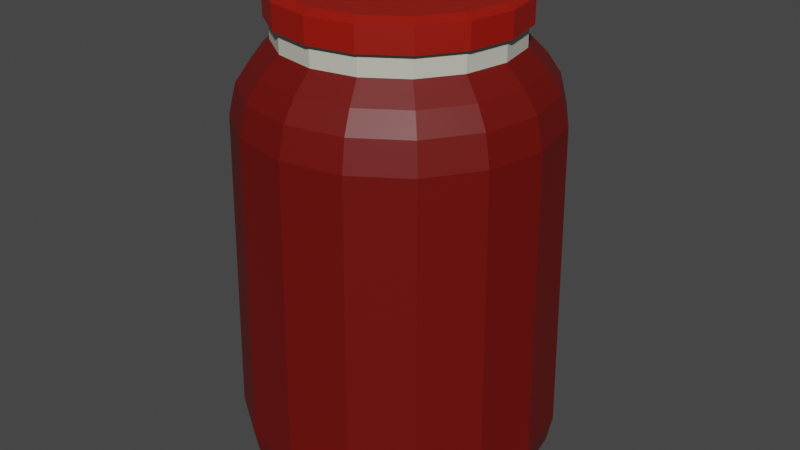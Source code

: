# Source: Tomato.blend  (saved by Blender 2.90.8; exported with 4.5.12 LTS)
import bpy
from mathutils import Matrix  # noqa: F401  (used for matrix-valued properties, if any)

bpy.ops.wm.read_factory_settings(use_empty=True)
scene = bpy.context.scene
scene.name = 'Scene'

# ---- collections
col_collection = bpy.data.collections.new('Collection'); scene.collection.children.link(col_collection)

# ---- materials (node trees are filled in below, after node groups)
mat_juce = bpy.data.materials.new('Juce')
mat_cap = bpy.data.materials.new('Cap')
mat_pot = bpy.data.materials.new('Pot')

# ---- material node trees
mat_juce.use_nodes = True; mat_juce.node_tree.nodes.clear()
_N = mat_juce.node_tree.nodes; _L = mat_juce.node_tree.links
n0 = _N.new('ShaderNodeBsdfPrincipled'); n0.name = 'Principled BSDF'; n0.location = (10, 300)
n0.distribution = 'GGX'
n0.subsurface_method = 'BURLEY'
n0.inputs[0].default_value = (0.1415, 0.00216, 0.0, 1.0)
n0.inputs[3].default_value = 1.45
n0.inputs[27].default_value = (0.0, 0.0, 0.0, 1.0)
n0.inputs[28].default_value = 1.0
n1 = _N.new('ShaderNodeOutputMaterial'); n1.name = 'Material Output'; n1.location = (300, 300)
_L.new(n0.outputs[0], n1.inputs[0])
n1.is_active_output = True
mat_cap.use_nodes = True; mat_cap.node_tree.nodes.clear()
_N = mat_cap.node_tree.nodes; _L = mat_cap.node_tree.links
n0 = _N.new('ShaderNodeBsdfPrincipled'); n0.name = 'Principled BSDF'; n0.location = (10, 300)
n0.distribution = 'GGX'
n0.subsurface_method = 'BURLEY'
n0.inputs[0].default_value = (0.5846, 0.5936, 0.5007, 1.0)
n0.inputs[3].default_value = 1.45
n0.inputs[27].default_value = (0.0, 0.0, 0.0, 1.0)
n0.inputs[28].default_value = 1.0
n1 = _N.new('ShaderNodeOutputMaterial'); n1.name = 'Material Output'; n1.location = (300, 300)
_L.new(n0.outputs[0], n1.inputs[0])
n1.is_active_output = True
mat_pot.use_nodes = True; mat_pot.node_tree.nodes.clear()
_N = mat_pot.node_tree.nodes; _L = mat_pot.node_tree.links
n0 = _N.new('ShaderNodeBsdfPrincipled'); n0.name = 'Principled BSDF'; n0.location = (10, 300)
n0.distribution = 'GGX'
n0.subsurface_method = 'BURLEY'
n0.inputs[0].default_value = (0.3115, 0.005987, 0.0, 1.0)
n0.inputs[3].default_value = 1.45
n0.inputs[27].default_value = (0.0, 0.0, 0.0, 1.0)
n0.inputs[28].default_value = 1.0
n1 = _N.new('ShaderNodeOutputMaterial'); n1.name = 'Material Output'; n1.location = (300, 300)
_L.new(n0.outputs[0], n1.inputs[0])
n1.is_active_output = True

# ---- world
world_world = bpy.data.worlds.new('World'); scene.world = world_world
world_world.use_nodes = True; world_world.node_tree.nodes.clear()
_N = world_world.node_tree.nodes; _L = world_world.node_tree.links
n0 = _N.new('ShaderNodeOutputWorld'); n0.name = 'World Output'; n0.location = (300, 300)
n1 = _N.new('ShaderNodeBackground'); n1.name = 'Background'; n1.location = (10, 300)
n1.inputs[0].default_value = (0.05088, 0.05088, 0.05088, 1.0)
_L.new(n1.outputs[0], n0.inputs[0])
n0.is_active_output = True
world_world.color = (0.05088, 0.05088, 0.05088)
world_world.use_sun_shadow = False
world_world.sun_shadow_jitter_overblur = 0.0

# ---- meshes
me_cylinder_001 = bpy.data.meshes.new('Cylinder.001')
me_cylinder_001.from_pydata([(-3.347e-08, 0.721, 2.807), (0.2759, 0.6661, 2.807), (0.5098, 0.5098, 2.807), (0.6661, 0.2759, 2.807), (0.721, -4.939e-08, 2.807), (0.6661, -0.2759, 2.807), (0.5098, -0.5098, 2.807), (0.2759, -0.6661, 2.807), (8.848e-08, -0.721, 2.807), (-0.2759, -0.6661, 2.807), (-0.5098, -0.5098, 2.807), (-0.6661, -0.2759, 2.807), (-0.721, -2.722e-08, 2.807), (-0.6661, 0.2759, 2.807), (-0.5098, 0.5098, 2.807), (-0.2759, 0.6661, 2.807), (-4.657e-08, 0.8617, 0.003715), (-2.731e-10, 1.006, 0.2907), (-1.028e-08, 0.9719, 0.115), (0.3297, 0.7961, 0.003715), (0.3851, 0.9298, 0.2907), (0.3719, 0.8979, 0.115), (0.6093, 0.6093, 0.003715), (0.7116, 0.7116, 0.2907), (0.6872, 0.6872, 0.115), (0.7961, 0.3297, 0.003715), (0.9298, 0.3851, 0.2907), (0.8979, 0.3719, 0.115), (0.8617, -4.47e-08, 0.003715), (1.006, -4.405e-08, 0.2907), (0.9719, -4.402e-08, 0.115), (0.7961, -0.3297, 0.003715), (0.9298, -0.3851, 0.2907), (0.8979, -0.3719, 0.115), (0.6093, -0.6093, 0.003715), (0.7116, -0.7116, 0.2907), (0.6872, -0.6872, 0.115), (0.3297, -0.7961, 0.003715), (0.3851, -0.9298, 0.2907), (0.3719, -0.8979, 0.115), (1.08e-07, -0.8617, 0.003715), (1.517e-07, -1.006, 0.2907), (1.412e-07, -0.9719, 0.115), (-0.3297, -0.7961, 0.003715), (-0.3851, -0.9298, 0.2907), (-0.3719, -0.8979, 0.115), (-0.6093, -0.6093, 0.003715), (-0.7116, -0.7116, 0.2907), (-0.6872, -0.6872, 0.115), (-0.7961, -0.3297, 0.003715), (-0.9298, -0.3851, 0.2907), (-0.8979, -0.3719, 0.115), (-0.8617, -5.588e-09, 0.003715), (-1.006, 1.195e-08, 0.2907), (-0.9719, 8.195e-09, 0.115), (-0.7961, 0.3297, 0.003715), (-0.9298, 0.3851, 0.2907), (-0.8979, 0.3719, 0.115), (-0.6093, 0.6093, 0.003715), (-0.7116, 0.7116, 0.2907), (-0.6872, 0.6872, 0.115), (-0.3297, 0.7961, 0.003715), (-0.3851, 0.9298, 0.2907), (-0.3719, 0.8979, 0.115), (-0.2759, 0.6661, 2.677), (-0.3709, 0.8955, 2.245), (-0.3214, 0.7759, 2.557), (-0.3536, 0.8537, 2.432), (-0.5098, 0.5098, 2.677), (-0.6854, 0.6854, 2.245), (-0.5938, 0.5938, 2.557), (-0.6534, 0.6534, 2.432), (-0.6661, 0.2759, 2.677), (-0.8955, 0.3709, 2.245), (-0.7759, 0.3214, 2.557), (-0.8537, 0.3536, 2.432), (-0.721, -2.722e-08, 2.677), (-0.9693, 1.166e-08, 2.245), (-0.8398, -4.085e-09, 2.557), (-0.924, 8.055e-09, 2.432), (-0.6661, -0.2759, 2.677), (-0.8955, -0.3709, 2.245), (-0.7759, -0.3214, 2.557), (-0.8537, -0.3536, 2.432), (-0.5098, -0.5098, 2.677), (-0.6854, -0.6854, 2.245), (-0.5938, -0.5938, 2.557), (-0.6534, -0.6534, 2.432), (-0.2759, -0.6661, 2.677), (-0.3709, -0.8955, 2.245), (-0.3214, -0.7759, 2.557), (-0.3536, -0.8537, 2.432), (9.757e-08, -0.721, 2.677), (1.637e-07, -0.9693, 2.245), (1.372e-07, -0.8398, 2.557), (1.589e-07, -0.924, 2.432), (0.2759, -0.6661, 2.677), (0.3709, -0.8955, 2.245), (0.3214, -0.7759, 2.557), (0.3536, -0.8537, 2.432), (0.5098, -0.5098, 2.677), (0.6854, -0.6854, 2.245), (0.5938, -0.5938, 2.557), (0.6534, -0.6534, 2.432), (0.6661, -0.2759, 2.677), (0.8955, -0.3709, 2.245), (0.7759, -0.3214, 2.557), (0.8537, -0.3536, 2.432), (0.721, -4.939e-08, 2.677), (0.9693, -4.227e-08, 2.245), (0.8398, -4.335e-08, 2.557), (0.924, -4.181e-08, 2.432), (0.6661, 0.2759, 2.677), (0.8955, 0.3709, 2.245), (0.7759, 0.3214, 2.557), (0.8537, 0.3536, 2.432), (0.5098, 0.5098, 2.677), (0.6854, 0.6854, 2.245), (0.5938, 0.5938, 2.557), (0.6534, 0.6534, 2.432), (0.2759, 0.6661, 2.677), (0.3709, 0.8955, 2.245), (0.3214, 0.7759, 2.557), (0.3536, 0.8537, 2.432), (-2.438e-08, 0.721, 2.677), (1.731e-08, 0.9693, 2.245), (5.161e-09, 0.8398, 2.557), (1.827e-08, 0.924, 2.432), (-3.725e-08, 0.7523, 2.807), (0.2879, 0.695, 2.807), (0.532, 0.532, 2.807), (0.695, 0.2879, 2.807), (0.7523, -5.13e-08, 2.807), (0.695, -0.2879, 2.807), (0.532, -0.532, 2.807), (0.2879, -0.695, 2.807), (9e-08, -0.7523, 2.807), (-0.2879, -0.695, 2.807), (-0.532, -0.532, 2.807), (-0.695, -0.2879, 2.807), (-0.7523, -2.817e-08, 2.807), (-0.695, 0.2879, 2.807), (-0.532, 0.532, 2.807), (-0.2879, 0.695, 2.807), (-3.725e-08, 0.7523, 2.96), (0.2879, 0.695, 2.96), (0.532, 0.532, 2.96), (0.695, 0.2879, 2.96), (0.7523, -5.13e-08, 2.96), (0.695, -0.2879, 2.96), (0.532, -0.532, 2.96), (0.2879, -0.695, 2.96), (9e-08, -0.7523, 2.96), (-0.2879, -0.695, 2.96), (-0.532, -0.532, 2.96), (-0.695, -0.2879, 2.96), (-0.7523, -2.817e-08, 2.96), (-0.695, 0.2879, 2.96), (-0.532, 0.532, 2.96), (-0.2879, 0.695, 2.96), (-3.04e-08, 0.689, 2.988), (0.2637, 0.6366, 2.988), (0.4872, 0.4872, 2.988), (0.6366, 0.2637, 2.988), (0.689, -4.569e-08, 2.988), (0.6366, -0.2637, 2.988), (0.4872, -0.4872, 2.988), (0.2637, -0.6366, 2.988), (8.614e-08, -0.689, 2.988), (-0.2637, -0.6366, 2.988), (-0.4872, -0.4872, 2.988), (-0.6366, -0.2637, 2.988), (-0.689, -2.45e-08, 2.988), (-0.6366, 0.2637, 2.988), (-0.4872, 0.4872, 2.988), (-0.2637, 0.6366, 2.988)], [], [(17, 125, 121, 20), (17, 20, 21, 18), (18, 21, 19, 16), (20, 23, 24, 21), (21, 24, 22, 19), (23, 26, 27, 24), (24, 27, 25, 22), (26, 29, 30, 27), (27, 30, 28, 25), (29, 32, 33, 30), (30, 33, 31, 28), (32, 35, 36, 33), (33, 36, 34, 31), (35, 38, 39, 36), (36, 39, 37, 34), (38, 41, 42, 39), (39, 42, 40, 37), (41, 44, 45, 42), (42, 45, 43, 40), (44, 47, 48, 45), (45, 48, 46, 43), (47, 50, 51, 48), (48, 51, 49, 46), (50, 53, 54, 51), (51, 54, 52, 49), (53, 56, 57, 54), (54, 57, 55, 52), (56, 59, 60, 57), (57, 60, 58, 55), (59, 62, 63, 60), (60, 63, 61, 58), (62, 17, 18, 63), (63, 18, 16, 61), (16, 19, 22, 25, 28, 31, 34, 37, 40, 43, 46, 49, 52, 55, 58, 61), (6, 5, 133, 134), (116, 120, 1, 2), (125, 65, 67, 127), (127, 67, 66, 126), (126, 66, 64, 124), (65, 69, 71, 67), (67, 71, 70, 66), (66, 70, 68, 64), (69, 73, 75, 71), (71, 75, 74, 70), (70, 74, 72, 68), (73, 77, 79, 75), (75, 79, 78, 74), (74, 78, 76, 72), (77, 81, 83, 79), (79, 83, 82, 78), (78, 82, 80, 76), (81, 85, 87, 83), (83, 87, 86, 82), (82, 86, 84, 80), (85, 89, 91, 87), (87, 91, 90, 86), (86, 90, 88, 84), (89, 93, 95, 91), (91, 95, 94, 90), (90, 94, 92, 88), (93, 97, 99, 95), (95, 99, 98, 94), (94, 98, 96, 92), (97, 101, 103, 99), (99, 103, 102, 98), (98, 102, 100, 96), (101, 105, 107, 103), (103, 107, 106, 102), (102, 106, 104, 100), (105, 109, 111, 107), (107, 111, 110, 106), (106, 110, 108, 104), (109, 113, 115, 111), (111, 115, 114, 110), (110, 114, 112, 108), (113, 117, 119, 115), (115, 119, 118, 114), (114, 118, 116, 112), (117, 121, 123, 119), (119, 123, 122, 118), (118, 122, 120, 116), (121, 125, 127, 123), (123, 127, 126, 122), (122, 126, 124, 120), (112, 116, 2, 3), (108, 112, 3, 4), (104, 108, 4, 5), (100, 104, 5, 6), (96, 100, 6, 7), (92, 96, 7, 8), (88, 92, 8, 9), (84, 88, 9, 10), (80, 84, 10, 11), (120, 124, 0, 1), (76, 80, 11, 12), (72, 76, 12, 13), (68, 72, 13, 14), (64, 68, 14, 15), (124, 64, 15, 0), (129, 128, 144, 145), (13, 12, 140, 141), (12, 11, 139, 140), (4, 3, 131, 132), (3, 2, 130, 131), (5, 4, 132, 133), (8, 7, 135, 136), (15, 14, 142, 143), (0, 15, 143, 128), (7, 6, 134, 135), (14, 13, 141, 142), (9, 8, 136, 137), (10, 9, 137, 138), (2, 1, 129, 130), (1, 0, 128, 129), (11, 10, 138, 139), (155, 154, 170, 171), (142, 141, 157, 158), (128, 143, 159, 144), (131, 130, 146, 147), (138, 137, 153, 154), (133, 132, 148, 149), (140, 139, 155, 156), (135, 134, 150, 151), (134, 133, 149, 150), (137, 136, 152, 153), (136, 135, 151, 152), (139, 138, 154, 155), (130, 129, 145, 146), (141, 140, 156, 157), (132, 131, 147, 148), (143, 142, 158, 159), (161, 160, 175, 174, 173, 172, 171, 170, 169, 168, 167, 166, 165, 164, 163, 162), (146, 145, 161, 162), (157, 156, 172, 173), (148, 147, 163, 164), (159, 158, 174, 175), (145, 144, 160, 161), (158, 157, 173, 174), (144, 159, 175, 160), (147, 146, 162, 163), (154, 153, 169, 170), (149, 148, 164, 165), (156, 155, 171, 172), (151, 150, 166, 167), (150, 149, 165, 166), (153, 152, 168, 169), (152, 151, 167, 168), (121, 117, 23, 20), (69, 65, 62, 59), (73, 69, 59, 56), (77, 73, 56, 53), (81, 77, 53, 50), (85, 81, 50, 47), (89, 85, 47, 44), (93, 89, 44, 41), (97, 93, 41, 38), (101, 97, 38, 35), (105, 101, 35, 32), (109, 105, 32, 29), (113, 109, 29, 26), (117, 113, 26, 23), (62, 65, 125, 17)])
me_cylinder_001.polygons.foreach_set('material_index', [0, 0, 0, 0, 0, 0, 0, 0, 0, 0, 0, 0, 0, 0, 0, 0, 0, 0, 0, 0, 0, 0, 0, 0, 0, 0, 0, 0, 0, 0, 0, 0, 0, 0, 0, 1, 0, 0, 0, 0, 0, 0, 0, 0, 0, 0, 0, 0, 0, 0, 0, 0, 0, 0, 0, 0, 0, 0, 0, 0, 0, 0, 0, 0, 0, 0, 0, 0, 0, 0, 0, 0, 0, 0, 0, 0, 0, 0, 0, 0, 0, 0, 0, 0, 1, 1, 1, 1, 1, 1, 1, 1, 1, 1, 1, 1, 1, 1, 1, 2, 0, 0, 0, 0, 0, 0, 0, 0, 0, 0, 0, 0, 0, 0, 0, 2, 2, 2, 2, 2, 2, 2, 2, 2, 2, 2, 2, 2, 2, 2, 2, 2, 2, 2, 2, 2, 2, 2, 2, 2, 2, 2, 2, 2, 2, 2, 2, 0, 0, 0, 0, 0, 0, 0, 0, 0, 0, 0, 0, 0, 0, 0])
_uv = me_cylinder_001.uv_layers.new(name='UVMap')
_uv.uv.foreach_set('vector', [1.0, 0.5727, 1.0, 1.0, 0.9375, 1.0, 0.9375, 0.5727, 1.0, 0.5727, 0.9375, 0.5727, 0.9375, 0.5177, 0.9991, 0.5177, 0.7527, 0.497, 0.842, 0.4792, 0.8291, 0.4411, 0.75, 0.4568, 0.9375, 0.5727, 0.875, 0.5727, 0.875, 0.5177, 0.9375, 0.5177, 0.847, 0.4771, 0.9227, 0.4266, 0.8962, 0.3962, 0.8291, 0.4411, 0.875, 0.5727, 0.8125, 0.5727, 0.8125, 0.5177, 0.875, 0.5177, 0.9266, 0.4227, 0.9771, 0.347, 0.9411, 0.3291, 0.8962, 0.3962, 0.8125, 0.5727, 0.75, 0.5727, 0.75, 0.5177, 0.8125, 0.5177, 0.9792, 0.342, 0.997, 0.2527, 0.9568, 0.25, 0.9411, 0.3291, 0.75, 0.5727, 0.6875, 0.5727, 0.6875, 0.5177, 0.75, 0.5177, 0.997, 0.2473, 0.9792, 0.158, 0.9411, 0.1709, 0.9568, 0.25, 0.6875, 0.5727, 0.625, 0.5727, 0.625, 0.5177, 0.6875, 0.5177, 0.9771, 0.153, 0.9266, 0.07729, 0.8962, 0.1038, 0.9411, 0.1709, 0.625, 0.5727, 0.5625, 0.5727, 0.5625, 0.5177, 0.625, 0.5177, 0.9227, 0.07343, 0.847, 0.02287, 0.8291, 0.05894, 0.8962, 0.1038, 0.5625, 0.5727, 0.5, 0.5727, 0.5, 0.5177, 0.5625, 0.5177, 0.842, 0.02077, 0.7527, 0.00302, 0.75, 0.0432, 0.8291, 0.05894, 0.5, 0.5727, 0.4375, 0.5727, 0.4375, 0.5177, 0.5, 0.5177, 0.7473, 0.00302, 0.658, 0.02077, 0.6709, 0.05894, 0.75, 0.0432, 0.4375, 0.5727, 0.375, 0.5727, 0.375, 0.5177, 0.4375, 0.5177, 0.653, 0.02287, 0.5773, 0.07343, 0.6038, 0.1038, 0.6709, 0.05894, 0.375, 0.5727, 0.3125, 0.5727, 0.3125, 0.5177, 0.375, 0.5177, 0.5734, 0.07729, 0.5229, 0.153, 0.5589, 0.1709, 0.6038, 0.1038, 0.3125, 0.5727, 0.25, 0.5727, 0.25, 0.5177, 0.3125, 0.5177, 0.5208, 0.158, 0.503, 0.2473, 0.5432, 0.25, 0.5589, 0.1709, 0.25, 0.5727, 0.1875, 0.5727, 0.1875, 0.5177, 0.25, 0.5177, 0.503, 0.2527, 0.5208, 0.342, 0.5589, 0.3291, 0.5432, 0.25, 0.1875, 0.5727, 0.125, 0.5727, 0.125, 0.5177, 0.1875, 0.5177, 0.5229, 0.347, 0.5734, 0.4227, 0.6038, 0.3962, 0.5589, 0.3291, 0.125, 0.5727, 0.0625, 0.5727, 0.0625, 0.5177, 0.125, 0.5177, 0.5773, 0.4266, 0.653, 0.4771, 0.6709, 0.4411, 0.6038, 0.3962, 0.0625, 0.5727, 0.0, 0.5727, 0.000928, 0.5177, 0.0625, 0.5177, 0.658, 0.4792, 0.7473, 0.497, 0.75, 0.4568, 0.6709, 0.4411, 0.75, 0.4568, 0.8291, 0.4411, 0.8962, 0.3962, 0.9411, 0.3291, 0.9568, 0.25, 0.9411, 0.1709, 0.8962, 0.1038, 0.8291, 0.05894, 0.75, 0.0432, 0.6709, 0.05894, 0.6038, 0.1038, 0.5589, 0.1709, 0.5432, 0.25, 0.5589, 0.3291, 0.6038, 0.3962, 0.6709, 0.4411, 0.3789, 0.1211, 0.4184, 0.1802, 0.4184, 0.1802, 0.3789, 0.1211, 0.3789, 0.3789, 0.3198, 0.4184, 0.3198, 0.4184, 0.3789, 0.3789, 0.0, 1.0, 0.0625, 1.0, 0.0625, 1.0, 0.0007426, 1.0, 0.0007426, 1.0, 0.0625, 1.0, 0.05947, 1.0, 0.003162, 1.0, 0.25, 0.4686, 0.1663, 0.452, 0.1802, 0.4184, 0.25, 0.4323, 0.0625, 1.0, 0.125, 1.0, 0.125, 1.0, 0.0625, 1.0, 0.0625, 1.0, 0.125, 1.0, 0.122, 1.0, 0.06553, 1.0, 0.1663, 0.452, 0.0954, 0.4046, 0.1211, 0.3789, 0.1802, 0.4184, 0.125, 1.0, 0.1875, 1.0, 0.1875, 1.0, 0.125, 1.0, 0.125, 1.0, 0.1875, 1.0, 0.1845, 1.0, 0.128, 1.0, 0.0954, 0.4046, 0.04801, 0.3337, 0.08156, 0.3198, 0.1211, 0.3789, 0.1875, 1.0, 0.25, 1.0, 0.25, 1.0, 0.1875, 1.0, 0.1875, 1.0, 0.25, 1.0, 0.247, 1.0, 0.1905, 1.0, 0.04801, 0.3337, 0.03137, 0.25, 0.06768, 0.25, 0.08156, 0.3198, 0.25, 1.0, 0.3125, 1.0, 0.3125, 1.0, 0.25, 1.0, 0.25, 1.0, 0.3125, 1.0, 0.3095, 1.0, 0.253, 1.0, 0.03137, 0.25, 0.04801, 0.1663, 0.08156, 0.1802, 0.06768, 0.25, 0.3125, 1.0, 0.375, 1.0, 0.375, 1.0, 0.3125, 1.0, 0.3125, 1.0, 0.375, 1.0, 0.372, 1.0, 0.3155, 1.0, 0.04801, 0.1663, 0.0954, 0.0954, 0.1211, 0.1211, 0.08156, 0.1802, 0.375, 1.0, 0.4375, 1.0, 0.4375, 1.0, 0.375, 1.0, 0.375, 1.0, 0.4375, 1.0, 0.4345, 1.0, 0.378, 1.0, 0.0954, 0.0954, 0.1663, 0.04801, 0.1802, 0.08156, 0.1211, 0.1211, 0.4375, 1.0, 0.5, 1.0, 0.5, 1.0, 0.4375, 1.0, 0.4375, 1.0, 0.5, 1.0, 0.497, 1.0, 0.4405, 1.0, 0.1663, 0.04801, 0.25, 0.03137, 0.25, 0.06768, 0.1802, 0.08156, 0.5, 1.0, 0.5625, 1.0, 0.5625, 1.0, 0.5, 1.0, 0.5, 1.0, 0.5625, 1.0, 0.5595, 1.0, 0.503, 1.0, 0.25, 0.03137, 0.3337, 0.04801, 0.3198, 0.08156, 0.25, 0.06768, 0.5625, 1.0, 0.625, 1.0, 0.625, 1.0, 0.5625, 1.0, 0.5625, 1.0, 0.625, 1.0, 0.622, 1.0, 0.5655, 1.0, 0.3337, 0.04801, 0.4046, 0.0954, 0.3789, 0.1211, 0.3198, 0.08156, 0.625, 1.0, 0.6875, 1.0, 0.6875, 1.0, 0.625, 1.0, 0.625, 1.0, 0.6875, 1.0, 0.6845, 1.0, 0.628, 1.0, 0.4046, 0.0954, 0.452, 0.1663, 0.4184, 0.1802, 0.3789, 0.1211, 0.6875, 1.0, 0.75, 1.0, 0.75, 1.0, 0.6875, 1.0, 0.6875, 1.0, 0.75, 1.0, 0.747, 1.0, 0.6905, 1.0, 0.452, 0.1663, 0.4686, 0.25, 0.4323, 0.25, 0.4184, 0.1802, 0.75, 1.0, 0.8125, 1.0, 0.8125, 1.0, 0.75, 1.0, 0.75, 1.0, 0.8125, 1.0, 0.8095, 1.0, 0.753, 1.0, 0.4686, 0.25, 0.452, 0.3337, 0.4184, 0.3198, 0.4323, 0.25, 0.8125, 1.0, 0.875, 1.0, 0.875, 1.0, 0.8125, 1.0, 0.8125, 1.0, 0.875, 1.0, 0.872, 1.0, 0.8155, 1.0, 0.452, 0.3337, 0.4046, 0.4046, 0.3789, 0.3789, 0.4184, 0.3198, 0.875, 1.0, 0.9375, 1.0, 0.9375, 1.0, 0.875, 1.0, 0.875, 1.0, 0.9375, 1.0, 0.9345, 1.0, 0.878, 1.0, 0.4046, 0.4046, 0.3337, 0.452, 0.3198, 0.4184, 0.3789, 0.3789, 0.9375, 1.0, 1.0, 1.0, 0.9993, 1.0, 0.9375, 1.0, 0.9375, 1.0, 0.9993, 1.0, 0.9968, 1.0, 0.9405, 1.0, 0.3337, 0.452, 0.25, 0.4686, 0.25, 0.4323, 0.3198, 0.4184, 0.4184, 0.3198, 0.3789, 0.3789, 0.3789, 0.3789, 0.4184, 0.3198, 0.4323, 0.25, 0.4184, 0.3198, 0.4184, 0.3198, 0.4323, 0.25, 0.4184, 0.1802, 0.4323, 0.25, 0.4323, 0.25, 0.4184, 0.1802, 0.3789, 0.1211, 0.4184, 0.1802, 0.4184, 0.1802, 0.3789, 0.1211, 0.3198, 0.08156, 0.3789, 0.1211, 0.3789, 0.1211, 0.3198, 0.08156, 0.25, 0.06768, 0.3198, 0.08156, 0.3198, 0.08156, 0.25, 0.06768, 0.1802, 0.08156, 0.25, 0.06768, 0.25, 0.06768, 0.1802, 0.08156, 0.1211, 0.1211, 0.1802, 0.08156, 0.1802, 0.08156, 0.1211, 0.1211, 0.08156, 0.1802, 0.1211, 0.1211, 0.1211, 0.1211, 0.08156, 0.1802, 0.3198, 0.4184, 0.25, 0.4323, 0.25, 0.4323, 0.3198, 0.4184, 0.06768, 0.25, 0.08156, 0.1802, 0.08156, 0.1802, 0.06768, 0.25, 0.08156, 0.3198, 0.06768, 0.25, 0.06768, 0.25, 0.08156, 0.3198, 0.1211, 0.3789, 0.08156, 0.3198, 0.08156, 0.3198, 0.1211, 0.3789, 0.1802, 0.4184, 0.1211, 0.3789, 0.1211, 0.3789, 0.1802, 0.4184, 0.25, 0.4323, 0.1802, 0.4184, 0.1802, 0.4184, 0.25, 0.4323, 0.3198, 0.4184, 0.25, 0.4323, 0.25, 0.4323, 0.3198, 0.4184, 0.08156, 0.3198, 0.06768, 0.25, 0.06768, 0.25, 0.08156, 0.3198, 0.06768, 0.25, 0.08156, 0.1802, 0.08156, 0.1802, 0.06768, 0.25, 0.4323, 0.25, 0.4184, 0.3198, 0.4184, 0.3198, 0.4323, 0.25, 0.4184, 0.3198, 0.3789, 0.3789, 0.3789, 0.3789, 0.4184, 0.3198, 0.4184, 0.1802, 0.4323, 0.25, 0.4323, 0.25, 0.4184, 0.1802, 0.25, 0.06768, 0.3198, 0.08156, 0.3198, 0.08156, 0.25, 0.06768, 0.1802, 0.4184, 0.1211, 0.3789, 0.1211, 0.3789, 0.1802, 0.4184, 0.25, 0.4323, 0.1802, 0.4184, 0.1802, 0.4184, 0.25, 0.4323, 0.3198, 0.08156, 0.3789, 0.1211, 0.3789, 0.1211, 0.3198, 0.08156, 0.1211, 0.3789, 0.08156, 0.3198, 0.08156, 0.3198, 0.1211, 0.3789, 0.1802, 0.08156, 0.25, 0.06768, 0.25, 0.06768, 0.1802, 0.08156, 0.1211, 0.1211, 0.1802, 0.08156, 0.1802, 0.08156, 0.1211, 0.1211, 0.3789, 0.3789, 0.3198, 0.4184, 0.3198, 0.4184, 0.3789, 0.3789, 0.3198, 0.4184, 0.25, 0.4323, 0.25, 0.4323, 0.3198, 0.4184, 0.08156, 0.1802, 0.1211, 0.1211, 0.1211, 0.1211, 0.08156, 0.1802, 0.08156, 0.1802, 0.1211, 0.1211, 0.1211, 0.1211, 0.08156, 0.1802, 0.1211, 0.3789, 0.08156, 0.3198, 0.08156, 0.3198, 0.1211, 0.3789, 0.25, 0.4323, 0.1802, 0.4184, 0.1802, 0.4184, 0.25, 0.4323, 0.4184, 0.3198, 0.3789, 0.3789, 0.3789, 0.3789, 0.4184, 0.3198, 0.1211, 0.1211, 0.1802, 0.08156, 0.1802, 0.08156, 0.1211, 0.1211, 0.4184, 0.1802, 0.4323, 0.25, 0.4323, 0.25, 0.4184, 0.1802, 0.06768, 0.25, 0.08156, 0.1802, 0.08156, 0.1802, 0.06768, 0.25, 0.3198, 0.08156, 0.3789, 0.1211, 0.3789, 0.1211, 0.3198, 0.08156, 0.3789, 0.1211, 0.4184, 0.1802, 0.4184, 0.1802, 0.3789, 0.1211, 0.1802, 0.08156, 0.25, 0.06768, 0.25, 0.06768, 0.1802, 0.08156, 0.25, 0.06768, 0.3198, 0.08156, 0.3198, 0.08156, 0.25, 0.06768, 0.08156, 0.1802, 0.1211, 0.1211, 0.1211, 0.1211, 0.08156, 0.1802, 0.3789, 0.3789, 0.3198, 0.4184, 0.3198, 0.4184, 0.3789, 0.3789, 0.08156, 0.3198, 0.06768, 0.25, 0.06768, 0.25, 0.08156, 0.3198, 0.4323, 0.25, 0.4184, 0.3198, 0.4184, 0.3198, 0.4323, 0.25, 0.1802, 0.4184, 0.1211, 0.3789, 0.1211, 0.3789, 0.1802, 0.4184, 0.3198, 0.4184, 0.25, 0.4323, 0.1802, 0.4184, 0.1211, 0.3789, 0.08156, 0.3198, 0.06768, 0.25, 0.08156, 0.1802, 0.1211, 0.1211, 0.1802, 0.08156, 0.25, 0.06768, 0.3198, 0.08156, 0.3789, 0.1211, 0.4184, 0.1802, 0.4323, 0.25, 0.4184, 0.3198, 0.3789, 0.3789, 0.3789, 0.3789, 0.3198, 0.4184, 0.3198, 0.4184, 0.3789, 0.3789, 0.08156, 0.3198, 0.06768, 0.25, 0.06768, 0.25, 0.08156, 0.3198, 0.4323, 0.25, 0.4184, 0.3198, 0.4184, 0.3198, 0.4323, 0.25, 0.1802, 0.4184, 0.1211, 0.3789, 0.1211, 0.3789, 0.1802, 0.4184, 0.3198, 0.4184, 0.25, 0.4323, 0.25, 0.4323, 0.3198, 0.4184, 0.1211, 0.3789, 0.08156, 0.3198, 0.08156, 0.3198, 0.1211, 0.3789, 0.25, 0.4323, 0.1802, 0.4184, 0.1802, 0.4184, 0.25, 0.4323, 0.4184, 0.3198, 0.3789, 0.3789, 0.3789, 0.3789, 0.4184, 0.3198, 0.1211, 0.1211, 0.1802, 0.08156, 0.1802, 0.08156, 0.1211, 0.1211, 0.4184, 0.1802, 0.4323, 0.25, 0.4323, 0.25, 0.4184, 0.1802, 0.06768, 0.25, 0.08156, 0.1802, 0.08156, 0.1802, 0.06768, 0.25, 0.3198, 0.08156, 0.3789, 0.1211, 0.3789, 0.1211, 0.3198, 0.08156, 0.3789, 0.1211, 0.4184, 0.1802, 0.4184, 0.1802, 0.3789, 0.1211, 0.1802, 0.08156, 0.25, 0.06768, 0.25, 0.06768, 0.1802, 0.08156, 0.25, 0.06768, 0.3198, 0.08156, 0.3198, 0.08156, 0.25, 0.06768, 0.9375, 1.0, 0.875, 1.0, 0.875, 0.5727, 0.9375, 0.5727, 0.125, 1.0, 0.0625, 1.0, 0.0625, 0.5727, 0.125, 0.5727, 0.1875, 1.0, 0.125, 1.0, 0.125, 0.5727, 0.1875, 0.5727, 0.25, 1.0, 0.1875, 1.0, 0.1875, 0.5727, 0.25, 0.5727, 0.3125, 1.0, 0.25, 1.0, 0.25, 0.5727, 0.3125, 0.5727, 0.375, 1.0, 0.3125, 1.0, 0.3125, 0.5727, 0.375, 0.5727, 0.4375, 1.0, 0.375, 1.0, 0.375, 0.5727, 0.4375, 0.5727, 0.5, 1.0, 0.4375, 1.0, 0.4375, 0.5727, 0.5, 0.5727, 0.5625, 1.0, 0.5, 1.0, 0.5, 0.5727, 0.5625, 0.5727, 0.625, 1.0, 0.5625, 1.0, 0.5625, 0.5727, 0.625, 0.5727, 0.6875, 1.0, 0.625, 1.0, 0.625, 0.5727, 0.6875, 0.5727, 0.75, 1.0, 0.6875, 1.0, 0.6875, 0.5727, 0.75, 0.5727, 0.8125, 1.0, 0.75, 1.0, 0.75, 0.5727, 0.8125, 0.5727, 0.875, 1.0, 0.8125, 1.0, 0.8125, 0.5727, 0.875, 0.5727, 0.0625, 0.5727, 0.0625, 1.0, 0.0, 1.0, 0.0, 0.5727])
me_cylinder_001.materials.append(mat_juce)
me_cylinder_001.materials.append(mat_cap)
me_cylinder_001.materials.append(mat_pot)
me_cylinder_001.use_remesh_fix_poles = True
me_cylinder_001.use_remesh_preserve_attributes = False
me_cylinder_001.use_mirror_vertex_groups = False
me_cylinder_001.update()

# ---- objects
ob_pot = bpy.data.objects.new('Pot', me_cylinder_001)

# ---- transforms, parenting, visibility, modifiers, constraints
ob_pot.location = (0.0, 0.0, 0.0)
ob_pot.lineart.crease_threshold = 0.0

# ---- collection membership
col_collection.objects.link(ob_pot)

# ---- scene / render settings (as saved in the file)
scene.frame_start = 1; scene.frame_end = 250; scene.frame_set(1)
scene.render.engine = 'CYCLES'
scene.cycles.use_denoising = False
scene.cycles.samples = 128
scene.cycles.sampling_pattern = 'TABULATED_SOBOL'
scene.cycles.use_adaptive_sampling = False
scene.cycles.use_light_tree = False
scene.view_settings.view_transform = 'Filmic'
bpy.context.view_layer.update()

# ---- added for rendering (the .blend has no active camera and no usable light): camera, sun
cam_auto = bpy.data.cameras.new('AutoCamera')
cam_auto.lens = 50.0
cam_auto.sensor_width = 36.0
cam_auto.clip_end = 1000.0
ob_auto_camera = bpy.data.objects.new('AutoCamera', cam_auto)
scene.collection.objects.link(ob_auto_camera)
ob_auto_camera.location = (3.81599, -4.57918, 4.54878)
ob_auto_camera.rotation_euler = (1.09748, -7.21219e-08, 0.694738)
scene.camera = ob_auto_camera
light_auto_sun = bpy.data.lights.new('AutoSun', 'SUN')
light_auto_sun.energy = 3.0
light_auto_sun.angle = 0.0523599
ob_auto_sun = bpy.data.objects.new('AutoSun', light_auto_sun)
scene.collection.objects.link(ob_auto_sun)
ob_auto_sun.rotation_euler = (0.872665, 0.174533, 0.523599)
bpy.context.view_layer.update()
